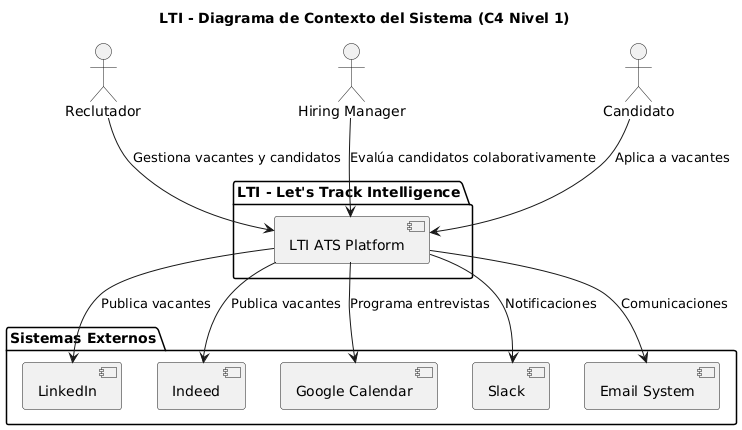

The diagram above was rendered by PlantUML. Its source (embedded in the PNG):
@startuml
!define RECTANGLE class

title LTI - Diagrama de Contexto del Sistema (C4 Nivel 1)

package "LTI - Let's Track Intelligence" {
    [LTI ATS Platform] as LTI
}

actor "Reclutador" as Recruiter
actor "Hiring Manager" as Manager
actor "Candidato" as Candidate

package "Sistemas Externos" {
    [LinkedIn] as LinkedIn
    [Indeed] as Indeed
    [Google Calendar] as Calendar
    [Slack] as Slack
    [Email System] as Email
}

Recruiter --> LTI : Gestiona vacantes y candidatos
Manager --> LTI : Evalúa candidatos colaborativamente
Candidate --> LTI : Aplica a vacantes

LTI --> LinkedIn : Publica vacantes
LTI --> Indeed : Publica vacantes
LTI --> Calendar : Programa entrevistas
LTI --> Slack : Notificaciones
LTI --> Email : Comunicaciones
@enduml